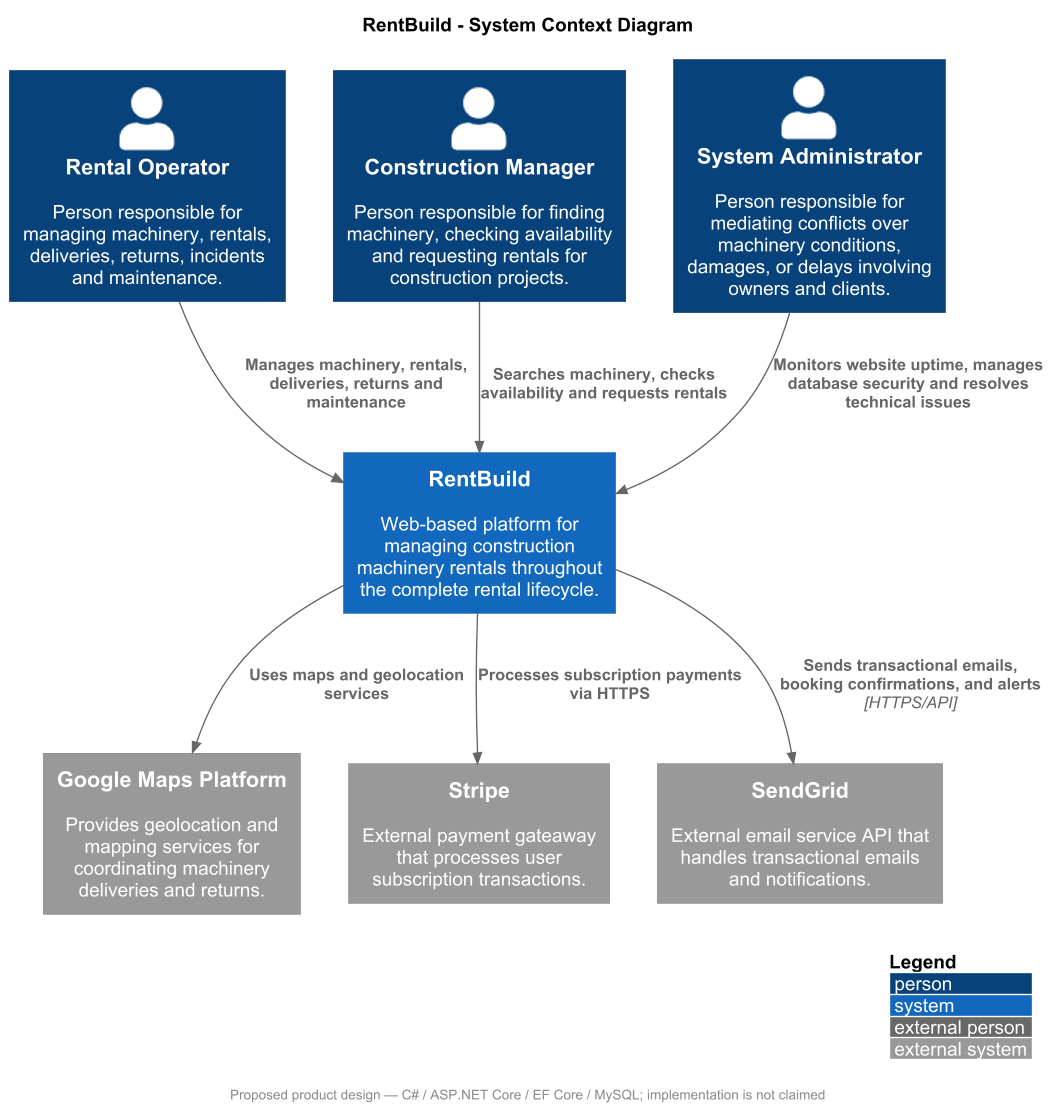

The diagram above was rendered by PlantUML. Its source (embedded in the PNG):
@startuml
skinparam backgroundColor white
skinparam shadowing false
skinparam defaultFontName Arial
skinparam dpi 130
!include <C4/C4_Context>

title RentBuild - System Context Diagram

LAYOUT_WITH_LEGEND()

Person(rentalOperator, "Rental Operator", "Person responsible for managing machinery, rentals, deliveries, returns, incidents and maintenance.")
Person(constructionManager, "Construction Manager", "Person responsible for finding machinery, checking availability and requesting rentals for construction projects.")
Person(systemAdministrator, "System Administrator", "Person responsible for mediating conflicts over machinery conditions, damages, or delays involving owners and clients.")

System(rentBuild, "RentBuild", "Web-based platform for managing construction machinery rentals throughout the complete rental lifecycle.")

System_Ext(googleMaps, "Google Maps Platform", "Provides geolocation and mapping services for coordinating machinery deliveries and returns.")
System_Ext(stripe, "Stripe", "External payment gateaway that processes user subscription transactions.")
System_Ext(sendGrid, "SendGrid", "External email service API that handles transactional emails and notifications.")

Rel(rentalOperator, rentBuild, "Manages machinery, rentals, deliveries, returns and maintenance")
Rel(constructionManager, rentBuild, "Searches machinery, checks availability and requests rentals")
Rel(systemAdministrator, rentBuild, "Monitors website uptime, manages database security and resolves technical issues")

Rel(rentBuild, googleMaps, "Uses maps and geolocation services")
Rel(rentBuild, stripe, "Processes subscription payments via HTTPS")
Rel(rentBuild, sendGrid, "Sends transactional emails, booking confirmations, and alerts", "HTTPS/API")
footer Proposed product design — C# / ASP.NET Core / EF Core / MySQL; implementation is not claimed
@enduml